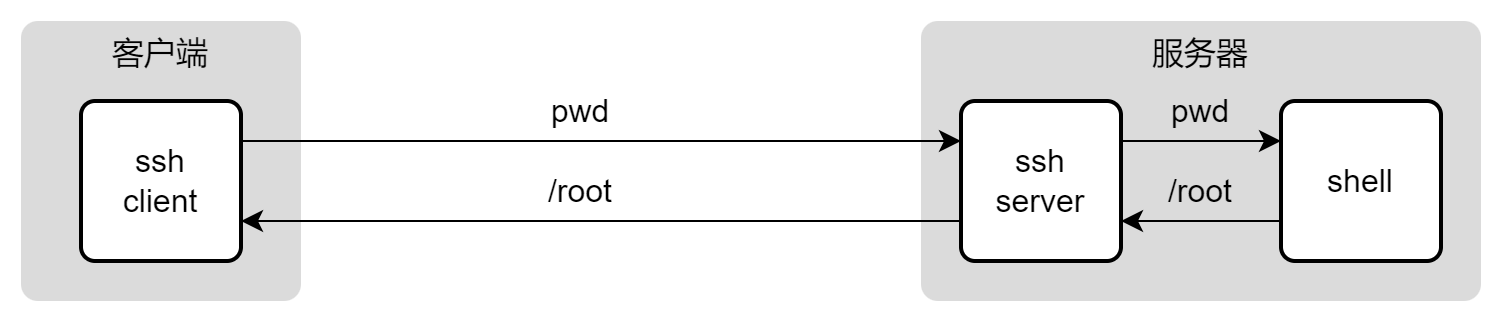

The diagram above was exported from draw.io. Its source (the exported page's mxGraphModel, read from the mxfile embedded in the PNG):
<mxGraphModel dx="1400" dy="639" grid="1" gridSize="10" guides="1" tooltips="1" connect="1" arrows="1" fold="1" page="0" pageScale="1" pageWidth="3300" pageHeight="4681" math="0" shadow="0">
  <root>
    <mxCell id="0" />
    <mxCell id="1" parent="0" />
    <mxCell id="39vr5BzetpIieyL6YXv6-14" value="客户端" style="rounded=1;arcSize=6;strokeColor=none;fillColor=#DBDBDB;gradientColor=none;fontSize=16;verticalAlign=top;" vertex="1" parent="1">
      <mxGeometry x="-270" y="160" width="140" height="140" as="geometry" />
    </mxCell>
    <mxCell id="39vr5BzetpIieyL6YXv6-5" value="服务器" style="rounded=1;arcSize=6;strokeColor=none;fillColor=#DBDBDB;gradientColor=none;fontSize=16;verticalAlign=top;" vertex="1" parent="1">
      <mxGeometry x="180" y="160" width="280" height="140" as="geometry" />
    </mxCell>
    <mxCell id="39vr5BzetpIieyL6YXv6-4" value="ssh &lt;br&gt;server" style="rounded=1;whiteSpace=wrap;html=1;absoluteArcSize=1;arcSize=14;strokeWidth=2;fontSize=16;" vertex="1" parent="1">
      <mxGeometry x="200" y="200" width="80" height="80" as="geometry" />
    </mxCell>
    <mxCell id="39vr5BzetpIieyL6YXv6-6" value="shell" style="rounded=1;whiteSpace=wrap;html=1;absoluteArcSize=1;arcSize=14;strokeWidth=2;fontSize=16;" vertex="1" parent="1">
      <mxGeometry x="360" y="200" width="80" height="80" as="geometry" />
    </mxCell>
    <mxCell id="39vr5BzetpIieyL6YXv6-8" value="" style="endArrow=classic;html=1;rounded=0;fontSize=12;startSize=8;endSize=8;curved=1;exitX=1;exitY=0.25;exitDx=0;exitDy=0;entryX=0;entryY=0.25;entryDx=0;entryDy=0;" edge="1" parent="1" source="39vr5BzetpIieyL6YXv6-4" target="39vr5BzetpIieyL6YXv6-6">
      <mxGeometry width="50" height="50" relative="1" as="geometry">
        <mxPoint x="290" y="410" as="sourcePoint" />
        <mxPoint x="340" y="360" as="targetPoint" />
      </mxGeometry>
    </mxCell>
    <mxCell id="39vr5BzetpIieyL6YXv6-9" value="" style="endArrow=classic;html=1;rounded=0;fontSize=12;startSize=8;endSize=8;curved=1;exitX=0;exitY=0.75;exitDx=0;exitDy=0;entryX=1;entryY=0.75;entryDx=0;entryDy=0;" edge="1" parent="1" source="39vr5BzetpIieyL6YXv6-6" target="39vr5BzetpIieyL6YXv6-4">
      <mxGeometry width="50" height="50" relative="1" as="geometry">
        <mxPoint x="260" y="390" as="sourcePoint" />
        <mxPoint x="340" y="390" as="targetPoint" />
      </mxGeometry>
    </mxCell>
    <mxCell id="39vr5BzetpIieyL6YXv6-10" value="ssh &lt;br&gt;client" style="rounded=1;whiteSpace=wrap;html=1;absoluteArcSize=1;arcSize=14;strokeWidth=2;fontSize=16;" vertex="1" parent="1">
      <mxGeometry x="-240" y="200" width="80" height="80" as="geometry" />
    </mxCell>
    <mxCell id="39vr5BzetpIieyL6YXv6-11" value="" style="endArrow=classic;html=1;rounded=0;fontSize=12;startSize=8;endSize=8;curved=1;exitX=1;exitY=0.25;exitDx=0;exitDy=0;entryX=0;entryY=0.25;entryDx=0;entryDy=0;" edge="1" parent="1" source="39vr5BzetpIieyL6YXv6-10" target="39vr5BzetpIieyL6YXv6-4">
      <mxGeometry width="50" height="50" relative="1" as="geometry">
        <mxPoint x="-70" y="350" as="sourcePoint" />
        <mxPoint x="-20" y="300" as="targetPoint" />
      </mxGeometry>
    </mxCell>
    <mxCell id="39vr5BzetpIieyL6YXv6-12" value="" style="endArrow=classic;html=1;rounded=0;fontSize=12;startSize=8;endSize=8;curved=1;exitX=0;exitY=0.75;exitDx=0;exitDy=0;entryX=1;entryY=0.75;entryDx=0;entryDy=0;" edge="1" parent="1" source="39vr5BzetpIieyL6YXv6-4" target="39vr5BzetpIieyL6YXv6-10">
      <mxGeometry width="50" height="50" relative="1" as="geometry">
        <mxPoint x="-190" y="370" as="sourcePoint" />
        <mxPoint x="170" y="370" as="targetPoint" />
      </mxGeometry>
    </mxCell>
    <mxCell id="39vr5BzetpIieyL6YXv6-15" value="pwd" style="text;html=1;strokeColor=none;fillColor=none;align=center;verticalAlign=middle;whiteSpace=wrap;rounded=0;fontSize=16;" vertex="1" parent="1">
      <mxGeometry x="-20" y="190" width="60" height="30" as="geometry" />
    </mxCell>
    <mxCell id="39vr5BzetpIieyL6YXv6-16" value="pwd" style="text;html=1;strokeColor=none;fillColor=none;align=center;verticalAlign=middle;whiteSpace=wrap;rounded=0;fontSize=16;" vertex="1" parent="1">
      <mxGeometry x="290" y="190" width="60" height="30" as="geometry" />
    </mxCell>
    <mxCell id="39vr5BzetpIieyL6YXv6-17" value="/root" style="text;html=1;strokeColor=none;fillColor=none;align=center;verticalAlign=middle;whiteSpace=wrap;rounded=0;fontSize=16;" vertex="1" parent="1">
      <mxGeometry x="290" y="230" width="60" height="30" as="geometry" />
    </mxCell>
    <mxCell id="39vr5BzetpIieyL6YXv6-18" value="/root" style="text;html=1;strokeColor=none;fillColor=none;align=center;verticalAlign=middle;whiteSpace=wrap;rounded=0;fontSize=16;" vertex="1" parent="1">
      <mxGeometry x="-20" y="230" width="60" height="30" as="geometry" />
    </mxCell>
  </root>
</mxGraphModel>